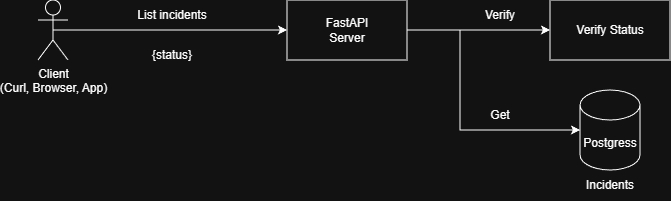

The diagram above was exported from draw.io. Its source (the exported page's mxGraphModel, read from the mxfile embedded in the PNG):
<mxGraphModel dx="1181" dy="630" grid="1" gridSize="10" guides="1" tooltips="1" connect="1" arrows="1" fold="1" page="1" pageScale="1" pageWidth="850" pageHeight="1100" math="0" shadow="0">
  <root>
    <mxCell id="0" />
    <mxCell id="1" parent="0" />
    <mxCell id="Gn4OvoK18Gl5nZ3iudFT-1" value="Client&lt;br&gt;(Curl, Browser, App)" style="shape=umlActor;verticalLabelPosition=bottom;verticalAlign=top;html=1;outlineConnect=0;" vertex="1" parent="1">
      <mxGeometry x="100" y="100" width="30" height="60" as="geometry" />
    </mxCell>
    <mxCell id="Gn4OvoK18Gl5nZ3iudFT-2" value="FastAPI&lt;br&gt;Server" style="rounded=0;whiteSpace=wrap;html=1;" vertex="1" parent="1">
      <mxGeometry x="349" y="100" width="120" height="60" as="geometry" />
    </mxCell>
    <mxCell id="Gn4OvoK18Gl5nZ3iudFT-3" value="" style="endArrow=classic;html=1;rounded=0;entryX=0;entryY=0.5;entryDx=0;entryDy=0;exitX=0.5;exitY=0.5;exitDx=0;exitDy=0;exitPerimeter=0;" edge="1" parent="1" source="Gn4OvoK18Gl5nZ3iudFT-1" target="Gn4OvoK18Gl5nZ3iudFT-2">
      <mxGeometry width="50" height="50" relative="1" as="geometry">
        <mxPoint x="72" y="260" as="sourcePoint" />
        <mxPoint x="122" y="210" as="targetPoint" />
      </mxGeometry>
    </mxCell>
    <mxCell id="Gn4OvoK18Gl5nZ3iudFT-5" value="List incidents" style="text;html=1;whiteSpace=wrap;strokeColor=none;fillColor=none;align=center;verticalAlign=middle;rounded=0;" vertex="1" parent="1">
      <mxGeometry x="169" y="100" width="130" height="30" as="geometry" />
    </mxCell>
    <mxCell id="Gn4OvoK18Gl5nZ3iudFT-6" value="Verify Status" style="rounded=0;whiteSpace=wrap;html=1;" vertex="1" parent="1">
      <mxGeometry x="612" y="100" width="120" height="60" as="geometry" />
    </mxCell>
    <mxCell id="Gn4OvoK18Gl5nZ3iudFT-7" value="{status}" style="text;html=1;whiteSpace=wrap;strokeColor=none;fillColor=none;align=center;verticalAlign=middle;rounded=0;" vertex="1" parent="1">
      <mxGeometry x="169" y="140" width="130" height="30" as="geometry" />
    </mxCell>
    <mxCell id="Gn4OvoK18Gl5nZ3iudFT-8" value="" style="endArrow=classic;html=1;rounded=0;entryX=0;entryY=0.5;entryDx=0;entryDy=0;exitX=1;exitY=0.5;exitDx=0;exitDy=0;" edge="1" parent="1" source="Gn4OvoK18Gl5nZ3iudFT-2" target="Gn4OvoK18Gl5nZ3iudFT-6">
      <mxGeometry width="50" height="50" relative="1" as="geometry">
        <mxPoint x="322" y="280" as="sourcePoint" />
        <mxPoint x="372" y="230" as="targetPoint" />
      </mxGeometry>
    </mxCell>
    <mxCell id="Gn4OvoK18Gl5nZ3iudFT-9" value="Postgress" style="shape=cylinder3;whiteSpace=wrap;html=1;boundedLbl=1;backgroundOutline=1;size=15;" vertex="1" parent="1">
      <mxGeometry x="642" y="190" width="60" height="80" as="geometry" />
    </mxCell>
    <mxCell id="Gn4OvoK18Gl5nZ3iudFT-10" value="Incidents" style="text;html=1;whiteSpace=wrap;strokeColor=none;fillColor=none;align=center;verticalAlign=middle;rounded=0;" vertex="1" parent="1">
      <mxGeometry x="642" y="270" width="60" height="30" as="geometry" />
    </mxCell>
    <mxCell id="Gn4OvoK18Gl5nZ3iudFT-11" value="" style="endArrow=classic;html=1;rounded=0;exitX=1;exitY=0.5;exitDx=0;exitDy=0;" edge="1" parent="1" source="Gn4OvoK18Gl5nZ3iudFT-2" target="Gn4OvoK18Gl5nZ3iudFT-9">
      <mxGeometry width="50" height="50" relative="1" as="geometry">
        <mxPoint x="182" y="330" as="sourcePoint" />
        <mxPoint x="232" y="280" as="targetPoint" />
        <Array as="points">
          <mxPoint x="522" y="130" />
          <mxPoint x="522" y="230" />
        </Array>
      </mxGeometry>
    </mxCell>
    <mxCell id="Gn4OvoK18Gl5nZ3iudFT-12" value="Get" style="text;html=1;whiteSpace=wrap;strokeColor=none;fillColor=none;align=center;verticalAlign=middle;rounded=0;" vertex="1" parent="1">
      <mxGeometry x="532" y="200" width="60" height="30" as="geometry" />
    </mxCell>
    <mxCell id="Gn4OvoK18Gl5nZ3iudFT-13" value="Verify" style="text;html=1;whiteSpace=wrap;strokeColor=none;fillColor=none;align=center;verticalAlign=middle;rounded=0;" vertex="1" parent="1">
      <mxGeometry x="532" y="100" width="60" height="30" as="geometry" />
    </mxCell>
  </root>
</mxGraphModel>